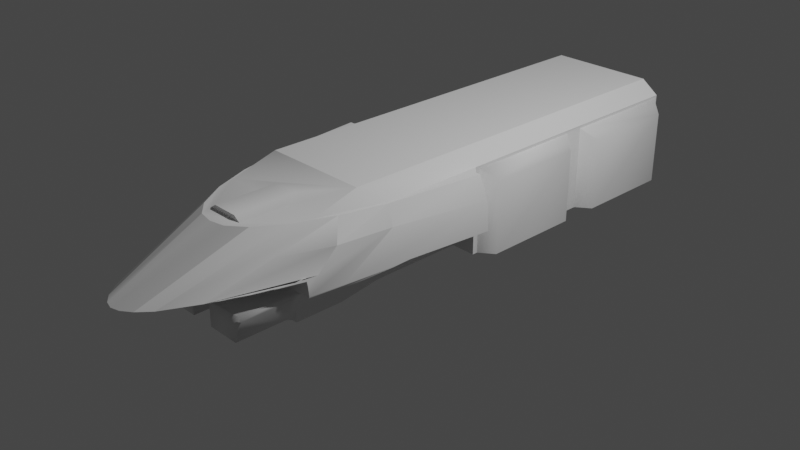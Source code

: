 # Source: Naga.blend  (saved by Blender 3.1.7; exported with 4.5.12 LTS)
import bpy
from mathutils import Matrix  # noqa: F401  (used for matrix-valued properties, if any)

bpy.ops.wm.read_factory_settings(use_empty=True)
scene = bpy.context.scene
scene.name = 'Scene'

# ---- collections
col_collection = bpy.data.collections.new('Collection'); scene.collection.children.link(col_collection)

# ---- world
world_world = bpy.data.worlds.new('World'); scene.world = world_world
world_world.use_nodes = True; world_world.node_tree.nodes.clear()
_N = world_world.node_tree.nodes; _L = world_world.node_tree.links
n0 = _N.new('ShaderNodeOutputWorld'); n0.name = 'World Output'; n0.location = (300, 300)
n1 = _N.new('ShaderNodeBackground'); n1.name = 'Background'; n1.location = (10, 300)
n1.inputs[0].default_value = (0.05088, 0.05088, 0.05088, 1.0)
_L.new(n1.outputs[0], n0.inputs[0])
n0.is_active_output = True
world_world.color = (0.05088, 0.05088, 0.05088)
world_world.use_sun_shadow = False
world_world.sun_shadow_jitter_overblur = 0.0

# ---- cameras
cam_camera = bpy.data.cameras.new('Camera')
cam_camera.clip_end = 100.0
cam_camera.ortho_scale = 7.314

# ---- lights
light_light = bpy.data.lights.new('Light', 'POINT')
light_light.transmission_factor = 0.0
light_light.energy = 1000.0
light_light.shadow_soft_size = 0.1
light_light.shadow_maximum_resolution = 0.006
light_light.use_absolute_resolution = True

# ---- meshes
me_group25 = bpy.data.meshes.new('Group25')
me_group25.from_pydata([(-0.6104, 5.277, 0.5675), (-0.9612, 4.558, 0.5675), (-1.157, 4.082, 0.5675), (-1.371, 3.462, 0.5675), (-1.581, 2.622, 0.6267), (-1.562, 2.84, 0.4961), (-1.714, 2.157, 0.3152), (-1.577, 2.84, 0.2496), (-1.856, 1.112, 0.3263), (-1.737, 1.781, 0.2496), (-1.787, 1.056, 1.088), (-1.539, 2.146, 1.018), (-1.048, 2.762, 1.473), (-0.3275, 3.632, 1.473), (0.0, 3.693, 1.473), (0.3275, 3.632, 1.473), (0.6688, 3.35, 1.473), (1.048, 2.762, 1.473), (0.6104, 5.277, 0.5675), (0.3903, 5.538, 0.5675), (0.0, 5.735, 0.5675), (-0.3903, 5.538, 0.5675), (0.9612, 4.558, 0.5675), (1.159, 4.078, 0.5675), (1.371, 3.462, 0.5675), (1.539, 2.146, 1.018), (1.714, 2.157, 0.3152), (1.595, 2.84, 0.2911), (1.577, 2.84, 0.2496), (1.856, 1.112, 0.3263), (1.787, 1.056, 1.088), (1.607, 0.9911, 1.473), (2.101, -1.134, 0.3695), (1.9, 0.7361, 0.3695), (2.064, -1.134, 1.006), (1.841, -1.134, 1.473), (-1.841, -1.134, 1.473), (-2.101, -1.134, 0.3695), (-1.9, 0.7361, 0.3695), (0.1113, 4.693, 0.5675), (0.1621, 2.906, 0.7172), (0.1113, 3.617, 0.7367), (0.1621, 4.446, 0.5675), (1.494, 3.01, 0.5675), (-1.508, 2.894, 0.6224), (-1.54, 2.84, 0.5675), (-0.1621, 3.01, 0.5675), (-0.1113, 4.693, 0.5675), (1.545, 2.84, 0.3591), (1.54, 2.84, 0.5675), (1.523, 2.84, 0.6224), (1.448, 2.84, 0.5461), (1.562, 2.84, 0.4961), (1.565, 2.804, 0.5176), (1.545, 2.804, 0.5827), (0.1621, 3.01, 0.5675), (0.1113, 2.84, 0.7681), (0.2383, 2.894, 0.6224), (1.508, 2.894, 0.6224), (0.2383, 2.84, 0.6224), (-1.545, 2.804, 0.5827), (-1.523, 2.84, 0.6224), (-0.2383, 2.84, 0.6224), (-0.2383, 2.894, 0.6224), (-1.494, 3.01, 0.5675), (-1.448, 2.804, 0.5461), (-1.565, 2.804, 0.5176), (-1.59, 2.804, 0.3591), (-0.1611, 2.804, 0.5001), (-0.1113, 2.84, 0.7681), (-0.1113, 3.617, 0.7367), (-0.1621, 4.446, 0.5675), (-0.1621, 2.906, 0.7172), (-1.448, 2.84, 0.5461), (-1.545, 2.84, 0.3591), (-1.545, 2.804, 0.3591), (-0.2691, 2.84, 0.5461), (-0.2691, 2.804, 0.5461), (0.1611, 2.84, 0.5001), (0.1611, 2.804, 0.5001), (0.2691, 2.84, 0.5461), (0.2691, 2.804, 0.5461), (1.448, 2.804, 0.5461), (1.545, 2.804, 0.3591), (1.584, 2.84, 0.3591), (-1.584, 2.84, 0.3591), (1.59, 2.804, 0.3591), (-0.1611, 2.84, 0.5001), (1.212, 4.018, 0.09719), (1.161, 4.018, 0.1734), (1.212, 2.916, 0.09719), (1.161, 2.916, 0.1734), (0.3453, 2.916, 0.1734), (0.2691, 2.916, 0.09719), (1.193, 2.84, -0.1454), (1.084, 2.84, -0.4057), (0.3453, 4.018, 0.1734), (0.2691, 4.018, 0.09719), (1.001, 4.018, -0.4057), (-0.1929, 2.84, 0.2496), (0.1929, 2.84, 0.2496), (-1.359, 2.84, 0.2496), (-1.595, 2.84, 0.2911), (1.164, 3.258, 1.02), (0.1905, 5.684, 0.5675), (-0.1905, 5.684, 0.5675), (-1.164, 3.258, 1.02), (-0.3453, 2.916, 0.1734), (-1.161, 2.916, 0.1734), (-0.3453, 4.018, 0.1734), (-0.2691, 2.916, 0.09719), (-0.2691, 4.018, 0.09719), (-1.161, 4.018, 0.1734), (-1.212, 2.916, 0.09719), (-1.001, 2.916, -0.4057), (-1.084, 2.84, -0.4057), (-1.193, 2.84, -0.4057), (-1.212, 4.018, 0.09719), (-1.001, 4.018, -0.4057), (0.2691, 2.916, -0.4057), (0.1929, 1.521, -0.2699), (0.1929, 2.729, 0.08544), (0.1929, 2.091, 0.08544), (0.1167, 2.707, 0.1761), (0.1167, 2.081, 0.1761), (-0.1167, 2.707, 0.1761), (-0.1167, 2.081, 0.1761), (-0.1929, 2.84, 0.2499), (0.1167, 1.465, -0.2079), (-0.1167, 1.465, -0.2079), (-0.1929, 1.521, -0.2699), (-0.1167, 1.465, -0.4057), (0.1167, 1.465, -0.4057), (-0.1929, 1.521, -0.4057), (0.1929, 2.84, 0.2499), (-0.1167, 2.84, 0.3736), (0.1167, 2.84, 0.3736), (0.1929, 2.84, -0.4057), (0.1929, 1.521, -0.4057), (-0.1929, 2.091, 0.08544), (-0.1929, 2.729, 0.08544), (-0.1929, 2.84, -0.4057), (1.744, -1.134, 0.3695), (1.744, -1.134, 1.473), (1.566, -1.311, 1.473), (1.566, -1.428, 1.41), (1.566, -7.189, 1.473), (1.566, -4.053, 1.41), (1.566, -1.428, -0.4057), (1.566, -4.482, 1.41), (1.566, -7.107, 1.41), (1.566, -4.053, -0.4057), (1.566, -7.107, -0.4057), (1.873, -1.657, 1.182), (1.873, -3.824, 1.182), (1.873, -1.657, -0.4057), (1.566, -1.311, 0.3695), (1.02, -1.311, -0.4057), (1.02, 0.7361, -0.09774), (1.202, 1.781, -0.1454), (1.359, 2.84, 0.2496), (1.359, 1.781, 0.2496), (1.737, 1.781, 0.2496), (1.206, 0.7361, 0.3695), (1.206, -1.311, 0.3695), (1.02, -1.311, -0.09774), (1.566, 0.9098, 1.473), (1.175, 2.351, 1.473), (1.366, 1.959, 1.473), (-0.4283, 2.351, 1.473), (-0.2822, 2.008, 1.571), (-1.175, 2.351, 1.473), (-1.175, 1.36, 1.757), (1.175, 1.36, 1.757), (0.4283, 2.351, 1.473), (0.2822, 2.008, 1.571), (0.2822, 3.376, 1.571), (-0.2822, 3.376, 1.571), (1.566, -7.189, -0.4057), (-1.566, -7.189, -0.4057), (-1.566, -7.107, 1.41), (-1.566, -4.482, 1.41), (-1.566, -4.053, 1.41), (-1.566, -1.428, 1.41), (-1.566, -1.311, 1.473), (-1.744, -1.134, 1.473), (-1.744, -1.134, 0.3695), (-1.02, -1.311, -0.09774), (-1.206, -1.311, 0.3695), (-1.02, 0.7361, -0.09774), (-1.202, 1.781, -0.1454), (-1.193, 1.781, -0.4057), (-1.193, 2.84, -0.1454), (-1.359, 1.781, 0.2496), (-1.206, 0.7361, 0.3695), (-1.566, -1.311, 0.3695), (-2.064, -1.134, 1.006), (-1.607, 0.9911, 1.473), (-1.566, 0.9098, 1.473), (-1.366, 1.959, 1.473), (-0.6688, 3.35, 1.473), (-1.566, -7.189, 1.473), (-1.175, -7.189, 1.757), (1.175, -7.189, 1.757), (0.4283, 3.376, 1.473), (-0.4283, 3.376, 1.473), (-1.873, -3.824, 1.182), (-1.873, -1.657, -0.4057), (-1.873, -1.657, 1.182), (-1.873, -4.711, 1.182), (-1.873, -6.879, 1.182), (-1.873, -6.879, -0.4057), (1.873, -4.711, 1.182), (1.873, -6.879, -0.4057), (1.873, -6.879, 1.182), (-0.7829, -1.674, 0.1506), (-0.7829, -4.482, 0.1919), (-0.5365, -4.482, 0.1506), (-0.5365, -4.482, 0.3538), (-0.5365, -1.606, -0.4057), (-0.5365, -4.482, -0.4057), (-0.5365, -1.606, 0.1506), (-0.7143, -1.428, 0.1506), (-0.7829, -4.482, 0.1506), (-1.566, -1.674, 0.1506), (-1.566, -1.674, 0.1919), (-0.7829, -1.674, 0.1919), (-0.7143, -1.428, 0.3538), (-0.5365, -4.482, 0.4153), (-0.5365, -1.606, 0.3538), (-0.5365, -1.606, 0.4153), (-0.7143, -1.428, 0.4153), (-1.566, -1.428, 0.4153), (-0.42, -4.482, 0.4153), (-0.5978, -1.311, 0.4153), (-0.42, -1.489, 0.4153), (-0.5978, -1.311, -0.4057), (-0.42, -1.489, -0.4057), (-0.42, -4.482, -0.4057), (-0.7143, -1.428, -0.4057), (-1.566, -1.428, 0.3538), (-1.566, -1.311, -0.4057), (-1.566, -4.482, -0.4057), (-1.566, -7.107, 0.1506), (-1.566, -1.428, -0.4057), (-1.566, -1.311, 0.4153), (-1.566, -1.428, 0.1506), (0.42, -1.489, 0.4153), (0.42, -1.489, -0.4057), (0.5978, -1.311, 0.4153), (1.566, -1.311, -0.4057), (1.566, -1.311, 0.4153), (0.5978, -1.311, -0.4057), (0.7143, -1.428, -0.4057), (0.7143, -1.428, 0.1506), (1.566, -1.674, 0.1506), (0.7829, -1.674, 0.1506), (1.566, -1.428, 0.1506), (1.566, -4.482, -0.4057), (1.566, -1.428, 0.4153), (0.5365, -4.482, 0.4153), (0.5365, -4.482, 0.3538), (0.42, -4.482, 0.4153), (0.5365, -4.482, 0.1506), (0.42, -4.482, -0.4057), (0.5365, -4.482, -0.4057), (0.5365, -1.606, 0.1506), (0.5365, -1.606, -0.4057), (1.566, -1.428, 0.3538), (1.566, -1.674, 0.1919), (0.7143, -1.428, 0.4153), (0.5365, -1.606, 0.4153), (0.7829, -4.482, 0.1506), (0.7829, -4.482, 0.1919), (0.7829, -1.674, 0.1919), (0.7143, -1.428, 0.3538), (0.5365, -1.606, 0.3538), (1.566, -6.984, 0.1919), (1.566, -7.107, 0.3538), (0.7829, -5.58, 0.1919), (0.5365, -5.58, 0.3538), (0.5365, -5.58, 0.2626), (0.7829, -6.984, 0.1506), (0.5365, -7.018, 0.1506), (1.566, -7.107, 0.1506), (0.7143, -7.107, 0.3538), (0.5365, -7.018, 0.3538), (0.5365, -7.018, 0.4153), (0.42, -5.58, -0.4057), (0.5365, -7.018, -0.4057), (0.7143, -7.107, -0.4057), (0.7143, -7.107, 0.4153), (1.566, -7.107, 0.4153), (0.5365, -5.58, 0.4153), (0.42, -5.58, 0.4153), (0.42, -7.189, 0.4153), (1.566, -7.189, 0.4153), (0.42, -7.189, -0.4057), (0.7143, -7.107, 0.1506), (0.5365, -5.58, -0.4057), (0.5365, -5.58, 0.1506), (1.566, -6.984, 0.1506), (0.7829, -6.984, 0.1919), (0.7829, -5.58, 0.1506), (1.873, -3.824, -0.4057), (1.02, 0.7361, -0.4057), (1.001, 2.916, -0.4057), (1.193, 2.84, -0.4057), (1.193, 1.781, -0.4057), (0.2691, 4.018, -0.4057), (-0.2691, 2.916, -0.4057), (-1.02, -1.311, -0.4057), (-0.2691, 4.018, -0.4057), (-1.02, 0.7361, -0.4057), (1.873, -4.711, -0.4057), (-1.566, -4.053, -0.4057), (-1.873, -3.824, -0.4057), (-1.566, -7.107, -0.4057), (-1.873, -4.711, -0.4057), (-0.7143, -7.107, 0.3538), (-1.566, -7.107, 0.3538), (-0.7143, -7.107, 0.1506), (-0.7829, -6.984, 0.1506), (-0.5365, -7.018, 0.1506), (-0.5365, -5.58, 0.1506), (-0.42, -7.189, -0.4057), (-0.42, -7.189, 0.4153), (-0.42, -5.58, -0.4057), (-0.42, -5.58, 0.4153), (-0.5365, -7.018, 0.4153), (-0.5365, -5.58, 0.4153), (-0.5365, -5.58, 0.2626), (-0.5365, -5.58, 0.3538), (-0.5365, -7.018, 0.3538), (-0.7829, -5.58, 0.1919), (-0.7829, -5.58, 0.1506), (-0.7829, -6.984, 0.1919), (-0.7143, -7.107, 0.4153), (-1.566, -7.107, 0.4153), (-0.7143, -7.107, -0.4057), (-0.5365, -7.018, -0.4057), (-0.5365, -5.58, -0.4057), (-1.566, -7.189, 0.4153), (-1.566, -6.984, 0.1506), (-1.566, -6.984, 0.1919), (0.42, -7.189, 0.9173), (-0.42, -7.189, 0.9173)], [(22, 23), (23, 24)], [(104, 15, 14, 20), (36, 196, 10, 197), (9, 7, 102, 6, 8), (2, 1, 3), (197, 10, 11), (12, 0, 21, 200), (3, 4, 5, 45), (11, 199, 197), (25, 30, 31), (168, 17, 18, 22, 103), (12, 199, 106, 1, 0), (34, 35, 31, 30), (28, 162, 29, 26, 27), (34, 30, 26, 29, 33, 32), (20, 14, 13, 105), (10, 196, 37, 38, 8, 6), (11, 10, 6, 102, 5, 4), (30, 25, 52, 27, 26), (168, 25, 31), (105, 13, 200, 21), (15, 104, 19, 16), (17, 16, 19, 18), (92, 96, 89, 91), (67, 85, 74, 75), (120, 122, 124, 128), (50, 61, 60, 54), (135, 127, 140, 125), (125, 126, 124, 123), (126, 129, 128, 124), (65, 73, 76, 77), (78, 79, 68, 87), (54, 60, 66, 67, 75, 65, 77, 68, 79, 81, 82, 83, 86, 53), (62, 63, 44, 61), (59, 62, 50), (61, 50, 62), (71, 46, 72), (123, 121, 134, 136), (59, 50, 58, 57), (125, 140, 139, 126), (108, 112, 109, 107), (306, 90, 88, 98), (41, 56, 40, 42, 39), (65, 75, 74, 73), (160, 91, 90), (100, 93, 92), (306, 95, 94, 160, 90), (94, 95, 307), (88, 89, 96, 97, 309, 98), (5, 102, 7, 101, 99, 141, 137, 100, 160, 28, 27, 52, 49, 45), (63, 62, 69, 72), (109, 111, 110, 107), (100, 92, 91, 160), (63, 72, 46), (125, 123, 136, 135), (132, 138, 120, 128), (83, 82, 51, 48), (310, 141, 99, 110), (108, 113, 117, 112), (100, 137, 119, 93), (42, 40, 55), (123, 124, 122, 121), (84, 86, 83, 48), (57, 40, 56, 59), (87, 68, 77, 76), (80, 81, 79, 78), (51, 82, 81, 80), (310, 110, 111, 312), (126, 139, 130, 129), (119, 309, 97, 93), (56, 69, 62), (63, 46, 64, 44), (114, 118, 117, 113), (2, 45, 18, 19, 104, 20, 105, 21, 0), (57, 55, 40), (70, 69, 56, 41), (101, 108, 107, 99), (133, 131, 129, 130), (43, 55, 57, 58), (59, 56, 62), (90, 91, 89, 88), (99, 107, 110), (117, 118, 312, 111, 109, 112), (101, 113, 108), (192, 115, 114, 113, 101), (192, 116, 115), (122, 120, 138, 137, 134, 121), (131, 132, 128, 129), (92, 93, 97, 96), (141, 133, 130, 139, 140, 127), (18, 45, 49, 24, 22), (47, 70, 41, 39), (71, 72, 69, 70, 47), (181, 180, 210, 209), (156, 250, 148, 145, 147, 151, 258, 149, 150, 152, 178, 146, 144), (205, 177, 170, 169), (159, 94, 307, 308), (116, 192, 190, 191), (193, 190, 192, 101), (161, 162, 28, 160), (156, 142, 163, 164), (242, 315, 182, 183, 244, 241, 195, 184, 201, 179, 317, 180, 181), (173, 203, 202, 172), (212, 214, 150, 149), (313, 189, 187, 311), (201, 184, 198, 172, 202), (142, 143, 35, 34, 32), (156, 144, 143, 142), (244, 183, 208, 207), (174, 167, 173, 172, 171, 169, 170, 175), (166, 173, 167), (213, 214, 212, 314), (144, 146, 203, 173, 166), (154, 304, 151, 147), (163, 165, 164), (153, 154, 147, 145), (159, 308, 305, 158), (313, 191, 190, 189), (149, 258, 314, 212), (7, 9, 193, 101), (170, 177, 176, 175), (152, 150, 214, 213), (208, 183, 182, 206), (196, 36, 185, 186, 37), (207, 208, 206, 316), (165, 163, 158), (198, 171, 172), (195, 186, 185, 184), (315, 316, 206, 182), (210, 211, 318, 209), (159, 158, 161), (161, 160, 94, 159), (317, 211, 210, 180), (176, 177, 205, 204), (153, 155, 304, 154), (165, 158, 305, 157), (175, 176, 204, 174), (194, 193, 38), (189, 194, 188, 187), (209, 318, 242, 181), (145, 148, 155, 153), (194, 189, 190, 193), (188, 194, 38, 37, 186, 195), (142, 32, 33, 163), (38, 193, 9), (162, 161, 163, 33), (161, 158, 163), (197, 199, 12, 200, 13, 14, 15, 16, 17, 168, 31, 35, 143, 144, 166, 167, 174, 204, 205, 169, 171, 198, 184, 185, 36), (199, 11, 106), (25, 168, 103), (52, 25, 103, 22), (11, 4, 1, 106), (224, 246, 222, 221, 217, 223, 215), (257, 254, 253, 148), (231, 232, 240, 227), (321, 323, 340, 339), (305, 308, 307, 95, 306, 98, 309, 119, 137, 141, 310, 312, 118, 114, 115, 116, 191, 313, 311, 241, 179, 178, 152, 148, 250, 157), (253, 254, 266, 267), (335, 324, 323, 321, 243, 343, 322), (247, 262, 260, 271, 270, 259, 251, 249), (290, 298, 284, 152), (269, 268, 275, 274), (249, 252, 248, 247), (276, 261, 273, 274), (218, 216, 223, 217, 220, 238, 233, 228), (286, 287, 291, 285), (215, 226, 225, 224), (302, 285, 278, 277), (337, 329, 333, 319), (298, 283, 300, 303, 282, 301, 284), (217, 221, 219, 220), (223, 216, 226, 215), (303, 300, 299, 288, 294, 293, 281, 280, 279), (230, 229, 218, 228), (236, 234, 235, 237), (344, 336, 322, 343), (151, 304, 155, 148), (282, 302, 277, 301), (279, 280, 286, 302), (314, 258, 152, 213), (233, 238, 237, 235), (289, 283, 298, 290), (273, 261, 260, 262, 264, 265, 263, 272), (230, 228, 233, 235, 234, 245, 232, 231), (329, 330, 331, 332, 333), (324, 341, 340, 323), (319, 333, 336), (280, 281, 293, 287, 286), (268, 259, 270, 275), (269, 274, 256, 255), (226, 227, 240, 225), (226, 229, 227), (275, 276, 274), (248, 264, 262, 247), (236, 241, 245, 234), (294, 288, 297, 295), (243, 320, 344, 343), (303, 279, 302, 282), (325, 327, 328, 326), (335, 334, 332, 331, 330, 328, 327, 341, 324), (334, 336, 333, 332), (251, 250, 252, 249), (278, 285, 291, 292), (317, 242, 318, 211), (216, 218, 229, 226), (319, 320, 338, 337), (231, 227, 229, 230), (243, 321, 339, 317), (256, 274, 273, 272), (266, 254, 257, 255, 256, 272, 263), (246, 244, 239, 222), (302, 286, 285), (261, 276, 271, 260), (277, 278, 284, 301), (270, 271, 276, 275), (267, 266, 263, 265), (299, 300, 283, 289), (320, 319, 336, 344), (221, 222, 239, 219), (294, 295, 296, 292, 291, 287, 293), (334, 335, 322, 336), (244, 207, 316, 315), (326, 328, 330, 329, 337, 338, 342), (202, 203, 345, 346), (202, 346, 326, 342, 201), (146, 296, 295, 345, 203)])
_uv = me_group25.uv_layers.new(name='UVMap')
_uv.uv.foreach_set('vector', [0.486, 0.3183, 0.4701, 0.8355, 0.492, 0.8355, 0.4897, 0.3183, 0.9415, 0.8582, 0.9359, 0.5602, 0.881, 0.6253, 0.8894, 0.8582, 0.8143, 0.07757, 0.6609, 0.07757, 0.6616, 0.1041, 0.7637, 0.1195, 0.8706, 0.1265, 0.552, 0.2804, 0.5352, 0.3183, 0.5915, 0.2804, 0.8894, 0.8582, 0.8656, 0.5981, 0.8378, 0.8181, 0.5449, 0.6358, 0.5137, 0.3169, 0.5097, 0.3941, 0.5512, 0.8582, 0.5992, 0.3183, 0.691, 0.3183, 0.6602, 0.2349, 0.6593, 0.2804, 0.8024, 0.8343, 0.8038, 0.8582, 0.8867, 0.8582, 0.1268, 0.5937, 0.103, 0.6253, 0.0972, 0.8582, 0.0, 0.0, 0.0, 0.0, 0.0, 0.0, 0.0, 0.0, 0.0, 0.0, 0.5449, 0.6358, 0.0, 0.0, 0.0, 0.0, 0.0, 0.0, 0.5137, 0.3169, 0.04806, 0.5602, 0.04242, 0.8582, 0.09451, 0.8582, 0.09404, 0.6056, 0.3231, 0.07757, 0.1696, 0.07757, 0.1134, 0.1265, 0.2203, 0.1195, 0.3223, 0.1041, 0.04806, 0.5602, 0.1455, 0.3722, 0.2203, 0.1195, 0.1134, 0.1265, 0.09371, 0.1541, 0.049, 0.1541, 0.492, 0.3183, 0.492, 0.8355, 0.5138, 0.8355, 0.4979, 0.3183, 0.8899, 0.6056, 0.9359, 0.5602, 0.935, 0.1541, 0.8902, 0.1541, 0.8706, 0.1265, 0.7637, 0.1195, 0.8571, 0.5937, 0.8385, 0.3722, 0.7637, 0.1195, 0.6616, 0.1041, 0.6602, 0.2349, 0.691, 0.3183, 0.1184, 0.5981, 0.293, 0.3183, 0.3237, 0.2349, 0.3223, 0.1041, 0.2203, 0.1195, 0.1461, 0.8181, 0.1268, 0.5937, 0.0972, 0.8582, 0.4979, 0.3183, 0.5138, 0.8355, 0.5457, 0.8355, 0.5058, 0.3537, 0.4701, 0.8355, 0.486, 0.3183, 0.0, 0.0, 0.0, 0.0, 0.0, 0.0, 0.0, 0.0, 0.0, 0.0, 0.0, 0.0, 0.8029, 0.3213, 0.8029, 0.2423, 0.6606, 0.2423, 0.6606, 0.3213, 0.6801, 0.9564, 0.6788, 0.9907, 0.6709, 0.9907, 0.6709, 0.9564, 0.9886, 0.1249, 0.9886, 0.2501, 0.9617, 0.2613, 0.9617, 0.126, 0.6798, 0.876, 0.03021, 0.876, 0.0255, 0.8373, 0.6845, 0.8373, 0.8793, 0.3898, 0.8524, 0.3727, 0.8524, 0.3351, 0.8793, 0.3448, 0.8793, 0.3448, 0.8793, 0.2613, 0.9617, 0.2613, 0.9617, 0.3448, 0.8793, 0.2613, 0.8793, 0.126, 0.9617, 0.126, 0.9617, 0.2613, 0.6514, 0.9564, 0.6514, 0.9907, 0.4134, 0.9907, 0.4134, 0.9565, 0.3266, 0.9907, 0.3266, 0.9565, 0.3916, 0.9565, 0.3916, 0.9907, 0.6845, 0.8373, 0.0255, 0.8373, 0.02118, 0.8057, 0.01584, 0.7288, 0.02555, 0.7288, 0.04611, 0.8196, 0.2976, 0.8196, 0.3206, 0.7972, 0.3894, 0.7972, 0.4124, 0.8196, 0.6639, 0.8196, 0.6845, 0.7288, 0.6942, 0.7288, 0.6889, 0.8057, 0.3042, 0.876, 0.3042, 0.9051, 0.03333, 0.9051, 0.03021, 0.876, -205.8, -108.5, -331.0, -222.6, -256.4, -108.5, -136.5, -108.5, -256.4, -108.5, -331.0, -222.6, 0.9157, 0.01031, 0.6742, 0.01031, 0.5133, 0.1184, 0.9617, 0.3448, 0.9886, 0.3351, 0.9886, 0.3727, 0.9617, 0.3898, 0.4058, 0.876, 0.6798, 0.876, 0.6767, 0.9051, 0.4058, 0.9051, 0.8793, 0.3448, 0.8524, 0.3351, 0.8524, 0.2501, 0.8793, 0.2613, 0.6606, 0.3213, 0.6606, 0.2423, 0.8029, 0.2423, 0.8029, 0.3213, 0.6886, 0.22, 0.6518, 0.308, 0.6518, 0.229, 0.6886, 0.141, 0.6859, 0.1326, 0.4702, 0.1186, 0.5133, 0.1184, 0.9157, 0.01031, 0.7289, 0.1216, 0.6514, 0.9564, 0.6709, 0.9564, 0.6709, 0.9907, 0.6514, 0.9907, 0.6262, 0.3401, 0.6606, 0.3213, 0.6518, 0.308, 0.8295, 0.3401, 0.8162, 0.308, 0.8029, 0.3213, 0.6886, 0.22, 0.6742, 0.2255, 0.6551, 0.271, 0.6262, 0.3401, 0.6518, 0.308, 0.6551, 0.271, 0.6742, 0.2255, 0.6551, 0.2255, 0.6518, 0.229, 0.6606, 0.2423, 0.8029, 0.2423, 0.8162, 0.229, 0.8162, 0.141, 0.6886, 0.141, 0.07497, 0.7511, 0.06911, 0.6438, 0.07226, 0.6221, 0.1118, 0.6221, -329.4, -155.7, -329.4, -181.5, -413.2, -181.5, 0.3927, 0.6221, 0.6037, 0.6221, 0.6432, 0.6221, 0.6464, 0.6438, 0.6405, 0.7511, 0.6365, 0.7884, 0.07898, 0.7884, 0.4852, 0.05003, 0.4702, 0.05003, 0.4702, 0.1186, 0.4887, 0.1186, 0.8029, 0.2423, 0.8162, 0.229, 0.8162, 0.308, 0.8029, 0.3213, 0.8295, 0.3401, 0.8029, 0.3213, 0.6606, 0.3213, 0.6262, 0.3401, 0.4852, 0.05003, 0.4888, 0.1185, 0.6742, 0.01031, 0.8793, 0.3448, 0.9617, 0.3448, 0.9617, 0.3898, 0.8793, 0.3898, 0.9617, 0.09848, 0.9886, 0.106, 0.9886, 0.1249, 0.9617, 0.126, 0.04729, 0.9565, 0.06674, 0.9565, 0.06674, 0.9907, 0.04729, 0.9907, 0.8162, 0.22, 0.8295, 0.2255, 0.8295, 0.3401, 0.8162, 0.308, 0.6606, 0.3213, 0.6518, 0.308, 0.6518, 0.229, 0.6606, 0.2423, 0.8295, 0.3401, 0.8295, 0.2255, 0.8162, 0.22, 0.8162, 0.308, 0.9157, 0.01031, 0.4888, 0.1185, 0.6742, 0.01031, 0.9617, 0.3448, 0.9617, 0.2613, 0.9886, 0.2501, 0.9886, 0.3351, 0.03941, 0.9907, 0.0381, 0.9565, 0.04729, 0.9565, 0.04729, 0.9907, 0.4852, 0.05003, 0.4887, 0.1186, 0.4702, 0.1186, 0.4702, 0.05003, 0.3916, 0.9907, 0.3916, 0.9565, 0.4134, 0.9565, 0.4134, 0.9907, 0.3048, 0.9907, 0.3048, 0.9565, 0.3266, 0.9565, 0.3266, 0.9907, 0.06674, 0.9907, 0.06674, 0.9565, 0.3048, 0.9565, 0.3048, 0.9907, 0.8162, 0.22, 0.8162, 0.308, 0.8162, 0.229, 0.8162, 0.141, 0.8793, 0.2613, 0.8524, 0.2501, 0.8524, 0.1249, 0.8793, 0.126, 0.8162, 0.22, 0.8162, 0.141, 0.8162, 0.229, 0.8162, 0.308, 0.9072, 0.856, 0.8423, 0.6377, 0.7211, 0.5769, 0.3042, 0.9051, 0.3042, 0.9486, 0.03745, 0.9486, 0.03333, 0.9051, 0.6886, 0.22, 0.6886, 0.141, 0.6518, 0.229, 0.6518, 0.308, 0.2664, 0.5119, 0.02351, 0.5824, 0.4988, 0.1883, 0.5496, 0.2286, 0.5781, 0.2652, 0.5821, 0.3175, 0.5781, 0.335, 0.5496, 0.3717, 0.4988, 0.412, 0.4852, 0.05003, 0.6742, 0.01031, 0.4887, 0.1186, 0.9885, 0.2677, 0.9885, 0.39, 0.8524, 0.39, 0.8524, 0.2677, 0.6262, 0.3401, 0.6606, 0.3213, 0.8029, 0.3213, 0.8295, 0.3401, 0.8524, 0.106, 0.8793, 0.09848, 0.8793, 0.126, 0.8524, 0.1249, 0.6726, 0.9486, 0.4058, 0.9486, 0.4058, 0.9051, 0.6767, 0.9051, 0.7211, 0.9574, 0.7447, 0.6077, 0.7211, 0.5769, 0.6518, 0.308, 0.6606, 0.3213, 0.6606, 0.2423, 0.6518, 0.229, 0.8295, 0.3401, 0.8029, 0.3213, 0.8162, 0.308, 0.6518, 0.229, 0.6886, 0.141, 0.8162, 0.141, 0.8162, 0.229, 0.8029, 0.2423, 0.6606, 0.2423, 0.6262, 0.3401, 0.6518, 0.308, 0.6606, 0.3213, 0.6551, 0.271, 0.6742, 0.2255, 0.6886, 0.22, 0.6518, 0.308, 0.6262, 0.3401, 0.6551, 0.271, 0.6551, 0.2255, 0.6742, 0.2255, 0.8973, 0.5192, 0.9652, 0.6062, 0.9912, 0.6062, 0.9912, 0.4049, 0.8659, 0.4049, 0.8973, 0.4217, 0.8793, 0.09848, 0.9617, 0.09848, 0.9617, 0.126, 0.8793, 0.126, 0.8029, 0.3213, 0.8162, 0.308, 0.8162, 0.229, 0.8029, 0.2423, 0.9912, 0.4049, 0.9912, 0.6062, 0.9652, 0.6062, 0.8973, 0.5192, 0.8973, 0.4217, 0.8659, 0.4049, 0.1366, 0.4763, 0.02351, 0.5824, 0.02351, 0.01788, 0.1449, 0.04889, 0.3585, 0.124, 0.9885, 0.219, 0.9885, 0.2677, 0.8524, 0.2677, 0.8524, 0.0985, 0.9157, 0.01031, 0.4887, 0.1185, 0.4702, 0.1553, 0.6859, 0.1326, 0.9843, 0.01031, 0.2975, 0.9752, 0.1074, 0.9752, 0.1211, 0.9507, 0.2878, 0.9507, 0.5491, 0.8391, 0.5491, 0.7326, 0.5401, 0.7326, 0.5401, 0.9821, 0.3383, 0.9821, 0.3383, 0.7326, 0.3053, 0.7326, 0.3053, 0.9821, 0.1035, 0.9821, 0.1035, 0.7326, 0.0972, 0.7326, 0.0972, 0.9908, 0.5491, 0.9908, 0.4991, 0.04839, 0.5257, 0.04872, 0.5257, 0.133, 0.4991, 0.1115, 0.07827, 0.2619, 0.03084, 0.3441, 0.00944, 0.3387, 0.05582, 0.2562, 0.009439, 0.3387, 0.03083, 0.3441, 0.07826, 0.2619, 0.05582, 0.2562, 0.129, 0.2764, 0.07826, 0.2619, 0.03083, 0.3441, 0.08261, 0.3589, 0.129, 0.2764, 0.1731, 0.2918, 0.1081, 0.3678, 0.08261, 0.3589, 0.2985, 0.04632, 0.2513, 0.05349, 0.1668, 0.1912, 0.2565, 0.03162, 0.3053, 0.7326, 0.3383, 0.7326, 0.3383, 0.9821, 0.5401, 0.9821, 0.5401, 0.7326, 0.5491, 0.7326, 0.5491, 0.8391, 0.5491, 0.9908, 0.0972, 0.9908, 0.0972, 0.7326, 0.1035, 0.7326, 0.1035, 0.9821, 0.3053, 0.9821, 0.3871, 0.5956, 0.5159, 0.342, 0.7736, 0.342, 0.7736, 0.5956, 0.2878, 0.9507, 0.1211, 0.9507, 0.1074, 0.9752, 0.3014, 0.9752, 0.08148, 0.1678, 0.1068, 0.1741, 0.1965, 0.01449, 0.1712, 0.008184, 0.2914, 0.6998, 0.2914, 0.3374, 0.2914, 0.2004, 0.3628, 0.1736, 0.3628, 0.7007, 0.9012, 0.3581, 0.9012, 0.7149, 0.9206, 0.7149, 0.9652, 0.5638, 0.9727, 0.3581, 0.5491, 0.8391, 0.5491, 0.9908, 0.5628, 0.9908, 0.5628, 0.8391, 0.5362, 0.7326, 0.5362, 0.9752, 0.5226, 0.9507, 0.5226, 0.7326, 0.6554, 0.1115, 0.7917, 0.1115, 0.7917, 0.1736, 0.4909, 0.1156, 0.3628, 0.1115, 0.4991, 0.1115, 0.5257, 0.133, 0.6288, 0.133, 0.8631, 0.2004, 0.7917, 0.1736, 0.7917, 0.1115, 0.1211, 0.7326, 0.1211, 0.9507, 0.2878, 0.9507, 0.2878, 0.7326, 0.8631, 0.3374, 0.8631, 0.6998, 0.7917, 0.7007, 0.7917, 0.1736, 0.8631, 0.2004, 0.3559, 0.9507, 0.3559, 0.7326, 0.3422, 0.7326, 0.3422, 0.9752, 0.2482, 0.03385, 0.1965, 0.01449, 0.2565, 0.03162, 0.5226, 0.9507, 0.3559, 0.9507, 0.3422, 0.9752, 0.5362, 0.9752, 0.07827, 0.2619, 0.05582, 0.2562, 0.08149, 0.1678, 0.1068, 0.1741, 0.08148, 0.1678, 0.05582, 0.2562, 0.07826, 0.2619, 0.1068, 0.1741, 0.3014, 0.9682, 0.3014, 0.7326, 0.2878, 0.7326, 0.2878, 0.9507, 0.1081, 0.3678, 0.1731, 0.2919, 0.129, 0.2764, 0.08261, 0.3589, 0.5257, 0.133, 0.5257, 0.04872, 0.6288, 0.04872, 0.6288, 0.133, 0.1074, 0.7326, 0.1074, 0.9752, 0.1211, 0.9507, 0.1211, 0.7326, 0.5226, 0.9507, 0.5362, 0.9752, 0.3422, 0.9752, 0.3559, 0.9507, 0.9653, 0.5638, 0.9206, 0.7149, 0.9012, 0.7149, 0.9012, 0.3581, 0.9727, 0.3581, 0.5226, 0.7326, 0.5226, 0.9507, 0.3559, 0.9507, 0.3559, 0.7326, 0.1965, 0.01449, 0.1668, 0.1912, 0.1068, 0.1741, 0.2914, 0.2004, 0.3628, 0.1115, 0.3628, 0.1736, 0.5491, 0.8391, 0.5628, 0.8391, 0.5628, 0.9908, 0.5491, 0.9908, 0.3422, 0.7326, 0.3559, 0.7326, 0.3559, 0.9507, 0.3422, 0.9752, 0.1211, 0.9507, 0.1211, 0.7326, 0.2878, 0.7326, 0.2878, 0.9507, 0.07827, 0.2619, 0.1245, 0.2703, 0.129, 0.2764, 0.129, 0.2764, 0.08261, 0.3589, 0.03084, 0.3441, 0.07827, 0.2619, 0.1074, 0.7326, 0.1211, 0.7326, 0.1211, 0.9507, 0.1074, 0.9752, 0.7085, 0.7222, 0.4538, 0.7222, 0.3879, 0.613, 0.7743, 0.613, 0.5226, 0.9507, 0.5226, 0.7326, 0.3559, 0.7326, 0.3559, 0.9507, 0.1965, 0.01449, 0.1068, 0.1741, 0.08149, 0.1678, 0.1712, 0.008181, 0.6288, 0.133, 0.6288, 0.04872, 0.6554, 0.04839, 0.6554, 0.1115, 0.1668, 0.1912, 0.2391, 0.2217, 0.2478, 0.2195, 0.1068, 0.1741, 0.1668, 0.1912, 0.2565, 0.03162, 0.1965, 0.01449, 0.2878, 0.9507, 0.2878, 0.7326, 0.3014, 0.7326, 0.3014, 0.9752, 0.5362, 0.9752, 0.5362, 0.7326, 0.5226, 0.7326, 0.5226, 0.9507, 0.1668, 0.1912, 0.1068, 0.1741, 0.07826, 0.2619, 0.129, 0.2764, 0.2565, 0.03162, 0.1668, 0.1912, 0.2478, 0.2195, 0.3531, 0.082, 0.3114, 0.06742, 0.2985, 0.04632, 0.3114, 0.06742, 0.3531, 0.08199, 0.2478, 0.2195, 0.1668, 0.1912, 0.2478, 0.2195, 0.129, 0.2764, 0.1731, 0.2919, 0.1731, 0.2918, 0.129, 0.2764, 0.2391, 0.2217, 0.2478, 0.2195, 0.129, 0.2764, 0.1068, 0.1741, 0.1668, 0.1912, 0.2839, 0.1954, 0.3279, 0.1357, 0.386, 0.08622, 0.4552, 0.04998, 0.5175, 0.03258, 0.5772, 0.02882, 0.637, 0.03258, 0.6993, 0.04998, 0.7685, 0.08622, 0.8266, 0.1357, 0.8706, 0.1954, 0.9132, 0.3264, 0.8955, 0.3264, 0.8631, 0.3374, 0.8631, 0.2004, 0.7917, 0.1115, 0.6554, 0.1115, 0.6554, 0.04839, 0.4991, 0.04839, 0.4991, 0.1115, 0.3628, 0.1115, 0.2914, 0.2004, 0.2914, 0.3374, 0.259, 0.3264, 0.2413, 0.3264, 0.8038, 0.8582, 0.8024, 0.8343, 0.0, 0.0, 0.1268, 0.5937, 0.0, 0.0, 0.0, 0.0, 0.3237, 0.2349, 0.1268, 0.5937, 0.0, 0.0, 0.0, 0.0, 0.8024, 0.8343, 0.691, 0.3183, 0.0, 0.0, 0.0, 0.0, 0.7061, 0.4259, 0.7099, 0.4327, 0.6675, 0.4327, 0.6587, 0.4278, 0.6587, 0.3489, 0.671, 0.351, 0.6726, 0.4259, 0.3988, 0.4105, 0.4945, 0.4105, 0.4945, 0.3166, 0.3988, 0.3166, 0.7387, 0.05151, 0.5527, 0.09507, 0.5505, 0.09814, 0.7365, 0.05458, 0.6781, 0.7392, 0.6781, 0.7276, 0.5385, 0.7276, 0.5385, 0.7392, 0.122, 0.4054, 0.1012, 0.3288, 0.1012, 0.2513, 0.1144, 0.2513, 0.1243, 0.2457, 0.1243, 0.165, 0.2126, 0.165, 0.2126, 0.2457, 0.2218, 0.2513, 0.2683, 0.2513, 0.2775, 0.2457, 0.2775, 0.165, 0.3658, 0.165, 0.3658, 0.2457, 0.3758, 0.2513, 0.389, 0.2513, 0.389, 0.3288, 0.3681, 0.4054, 0.3681, 0.5553, 0.434, 0.5553, 0.434, 0.9858, 0.05621, 0.9858, 0.05621, 0.9798, 0.05621, 0.5639, 0.05621, 0.5553, 0.122, 0.5553, 0.5385, 0.1416, 0.6781, 0.1416, 0.6781, 0.1648, 0.5385, 0.1648, 0.671, 0.3177, 0.6587, 0.3187, 0.6587, 0.2793, 0.6675, 0.2768, 0.7099, 0.2768, 0.7061, 0.2802, 0.671, 0.2807, 0.8029, 0.05049, 0.7991, 0.7359, 0.7737, 0.7419, 0.7773, 0.08314, 0.7387, 0.05151, 0.5527, 0.09507, 0.5528, 0.06838, 0.7643, 0.01887, 0.4945, 0.3166, 0.4945, 0.4105, 0.3988, 0.4105, 0.3988, 0.3166, 0.6345, 0.7937, 0.6791, 0.9391, 0.9106, 0.9501, 0.8175, 0.8024, 0.7383, 0.1264, 0.5385, 0.1264, 0.5385, 0.1496, 0.7383, 0.1496, 0.9599, 0.9039, 0.9751, 0.1399, 0.8414, 0.05762, 0.8268, 0.7937, 0.9751, 0.1399, 0.8414, 0.05762, 0.8244, 0.03743, 0.5145, 0.4105, 0.5145, 0.3166, 0.5276, 0.3166, 0.5276, 0.451, 0.5145, 0.451, 0.5235, 0.9337, 0.5211, 0.9399, 0.5677, 0.9654, 0.57, 0.9592, 0.8005, 0.7822, 0.8175, 0.8024, 0.6345, 0.7937, 0.6174, 0.7736, 0.1063, 0.1039, 0.02546, 0.042, 0.005275, 0.1894, 0.09037, 0.2205, 0.5677, 0.9654, 0.5211, 0.9399, 0.5235, 0.9337, 0.57, 0.9592, 0.5964, 0.2768, 0.6053, 0.2793, 0.6053, 0.3187, 0.593, 0.3177, 0.5914, 0.2802, 0.5578, 0.2802, 0.554, 0.2768, 0.6781, 0.54, 0.6781, 0.1648, 0.5385, 0.1648, 0.5385, 0.54, 0.8244, 0.03743, 0.8414, 0.05762, 0.8268, 0.7937, 0.8098, 0.7735, 0.345, 0.109, 0.5145, 0.4105, 0.5145, 0.3166, 0.5276, 0.3166, 0.5276, 0.451, 0.5145, 0.451, 0.3133, 0.03568, 0.2714, 0.01074, 0.3289, 0.09769, 0.7773, 0.08314, 0.7751, 0.08621, 0.7659, 0.7526, 0.7737, 0.7419, 0.5385, 0.1264, 0.7383, 0.1264, 0.7383, 0.1496, 0.5385, 0.1496, 0.09037, 0.2205, 0.1063, 0.1039, 0.1225, 0.1152, 0.1065, 0.2318, 0.0407, 0.7524, 0.01926, 0.7394, 0.01926, 0.5806, 0.05621, 0.5639, 0.1225, 0.1152, 0.1063, 0.1039, 0.09037, 0.2205, 0.1065, 0.2318, 0.3289, 0.09769, 0.2714, 0.01074, 0.04411, 0.0112, 0.1098, 0.09813, 0.01926, 0.8043, 0.05621, 0.7875, 0.0407, 0.9761, 0.01926, 0.9631, 0.7383, 0.54, 0.5385, 0.54, 0.5385, 0.1496, 0.7383, 0.1496, 0.5385, 0.7276, 0.6781, 0.7276, 0.6781, 0.7392, 0.5385, 0.7392, 0.8414, 0.05762, 0.5145, 0.4294, 0.5145, 0.451, 0.5276, 0.451, 0.5276, 0.3166, 0.5145, 0.3166, 0.8918, 0.01981, 0.8244, 0.03743, 0.7773, 0.08314, 0.7737, 0.7419, 0.7991, 0.7359, 0.8029, 0.05049, 0.7643, 0.01887, 0.5528, 0.06838, 0.5527, 0.09507, 0.7387, 0.05151, 0.5211, 0.9399, 0.5235, 0.488, 0.5316, 0.4665, 0.5258, 0.4938, 0.5235, 0.9337, 0.6781, 0.54, 0.5385, 0.54, 0.5385, 0.7276, 0.6781, 0.7276, 0.02546, 0.042, 0.04411, 0.0112, 0.1063, 0.1039, 0.5258, 0.4938, 0.5316, 0.4665, 0.5235, 0.488, 0.5211, 0.9399, 0.5235, 0.9337, 0.5505, 0.09814, 0.5527, 0.09507, 0.7387, 0.05151, 0.7365, 0.05458, 0.6345, 0.7937, 0.8175, 0.8024, 0.8005, 0.7822, 0.6174, 0.7736, 0.8175, 0.8024, 0.9106, 0.9501, 0.6791, 0.9391, 0.6345, 0.7937, 0.8268, 0.7937, 0.9599, 0.9039, 0.9106, 0.9501, 0.9106, 0.9501, 0.9599, 0.9039, 0.8175, 0.8024, 0.5385, 0.1496, 0.5385, 0.54, 0.7383, 0.54, 0.7383, 0.1496, 0.5076, 0.3166, 0.3988, 0.3166, 0.3988, 0.451, 0.5076, 0.451, 0.7383, 0.54, 0.5385, 0.54, 0.5385, 0.7499, 0.7383, 0.7499, 0.08471, 0.245, 0.005275, 0.1894, 0.09037, 0.2205, 0.1065, 0.2318, 0.345, 0.109, 0.3289, 0.09769, 0.1098, 0.09813, 0.126, 0.1094, 0.5385, 0.7499, 0.5385, 0.54, 0.7383, 0.54, 0.7383, 0.7499, 0.345, 0.109, 0.3289, 0.09769, 0.2714, 0.01074, 0.5145, 0.4294, 0.5145, 0.451, 0.5276, 0.451, 0.5276, 0.3166, 0.5145, 0.3166, 0.3571, 0.06635, 0.3289, 0.09769, 0.1098, 0.09813, 0.04411, 0.0112, 0.2714, 0.01074, 0.3988, 0.451, 0.3988, 0.3166, 0.5076, 0.3166, 0.5076, 0.451, 0.7939, 0.9476, 0.57, 0.9592, 0.5677, 0.9654, 0.7916, 0.9538, 0.434, 0.9798, 0.4495, 0.7913, 0.4709, 0.8043, 0.4709, 0.9631, 0.8414, 0.05762, 0.9751, 0.1399, 0.9599, 0.9039, 0.8268, 0.7937, 0.57, 0.9592, 0.7939, 0.9476, 0.7916, 0.9538, 0.5677, 0.9654, 0.7387, 0.05151, 0.7365, 0.05458, 0.7751, 0.08621, 0.7773, 0.08314, 0.3988, 0.4105, 0.4945, 0.4105, 0.4945, 0.3166, 0.3988, 0.3166, 0.8098, 0.7735, 0.8268, 0.7937, 0.8414, 0.05762, 0.8244, 0.03743, 0.6053, 0.4278, 0.5964, 0.4327, 0.554, 0.4327, 0.5578, 0.4259, 0.593, 0.425, 0.593, 0.351, 0.6053, 0.3489, 0.3988, 0.4105, 0.3988, 0.3166, 0.4945, 0.3166, 0.4945, 0.4105, 0.1098, 0.09813, 0.04411, 0.0112, 0.02546, 0.042, 0.7715, 0.7275, 0.7751, 0.08621, 0.7773, 0.08314, 0.7737, 0.7419, 0.09037, 0.2205, 0.005275, 0.1894, 0.08471, 0.245, 0.1065, 0.2318, 0.7387, 0.05151, 0.7773, 0.08314, 0.7751, 0.08621, 0.7365, 0.05458, 0.5385, 0.1648, 0.6781, 0.1648, 0.6781, 0.54, 0.5385, 0.54, 0.5385, 0.54, 0.6781, 0.54, 0.6781, 0.7276, 0.5385, 0.7276, 0.005275, 0.1894, 0.02546, 0.042, 0.1063, 0.1039, 0.09037, 0.2205, 0.6781, 0.1648, 0.6781, 0.1416, 0.5385, 0.1416, 0.5385, 0.1648, 0.4929, 0.4896, 0.4902, 0.9953, 0.79, 0.9835, 0.7916, 0.9538, 0.5677, 0.9654, 0.5211, 0.9399, 0.5235, 0.488, 0.3289, 0.09769, 0.345, 0.109, 0.126, 0.1094, 0.1098, 0.09813, 0.4495, 0.5676, 0.4709, 0.5806, 0.4709, 0.7394, 0.434, 0.7561, 0.4902, 0.9953, 0.4929, 0.4896, 0.5235, 0.488, 0.5211, 0.9399, 0.5677, 0.9654, 0.7916, 0.9538, 0.79, 0.9835, 0.6448, 0.342, 0.5159, 0.342, 0.258, 0.171, 0.3224, 0.171, 0.6448, 0.342, 0.3224, 0.171, 0.0, 0.0, 0.79, 0.9835, 0.2914, 0.6998, 0.8631, 0.6998, 0.79, 0.9835, 0.4902, 0.9953, 0.258, 0.171, 0.5159, 0.342])
me_group25.use_remesh_fix_poles = True
me_group25.use_remesh_preserve_attributes = False
me_group25.update()
me_group25.normals_split_custom_set([tuple(v) for v in zip(*[iter([0.09904, -0.4519, -0.8865, -0.1071, -0.4302, -0.8964, -0.03785, -0.4256, -0.9041, 0.002593, -0.4151, -0.9098, 0.9009, -0.05283, -0.4307, 0.9659, -0.06626, -0.2501, 0.8814, -0.149, -0.4482, 0.8814, -0.149, -0.4482, 0.9212, -0.121, 0.3699, 0.9122, -0.1464, 0.3826, 0.9787, -0.1674, 0.119, 0.9866, -0.1628, -0.01273, 0.9908, -0.1342, 0.01621, 0.8328, -0.348, -0.4305, 0.8228, -0.3572, -0.4421, 0.8876, -0.2885, -0.3591, 0.8814, -0.149, -0.4482, 0.9087, -0.1805, -0.3763, 0.8054, -0.1839, -0.5635, 0.5724, -0.3431, -0.7448, 0.6139, -0.3991, -0.6811, 0.5325, -0.385, -0.7538, 0.4026, -0.3507, -0.8456, 0.909, -0.2679, -0.3192, 0.9514, -0.2146, -0.2211, 0.9591, -0.2018, -0.1986, 0.9241, -0.252, -0.2873, 0.7139, -0.2172, -0.6657, 0.707, -0.256, -0.6593, 0.829, -0.1841, -0.5281, -0.9501, -0.1808, -0.2542, -0.8814, -0.149, -0.4482, -0.829, -0.1841, -0.5281, -0.7464, -0.328, -0.5791, -0.7464, -0.328, -0.5791, -0.7464, -0.328, -0.5791, -0.7464, -0.328, -0.5791, -0.7464, -0.328, -0.5791, 0.7635, -0.2768, -0.5834, 0.7464, -0.328, -0.5791, 0.7464, -0.328, -0.5791, 0.7464, -0.328, -0.5791, 0.7047, -0.4417, -0.5552, -0.9659, -0.06625, -0.2501, -0.9009, -0.05283, -0.4308, -0.8814, -0.149, -0.4482, -0.9373, -0.122, -0.3265, -0.9122, -0.1464, 0.3826, -0.9212, -0.121, 0.3699, -0.9908, -0.1342, 0.01621, -0.9866, -0.1628, -0.01277, -0.9787, -0.1674, 0.119, -0.9659, -0.06624, -0.2502, -0.9748, -0.1716, -0.1428, -0.9866, -0.1628, -0.01275, -0.9908, -0.1342, 0.01624, -0.992, -0.1119, -0.05895, -0.9935, -0.0981, -0.05804, 0.04865, -0.454, -0.8897, -0.03779, -0.426, -0.904, -0.1061, -0.4261, -0.8985, 0.07693, -0.4584, -0.8854, 0.9373, -0.122, -0.3265, 0.9659, -0.06625, -0.2502, 0.9935, -0.09815, -0.05807, 0.992, -0.1119, -0.05895, 0.9908, -0.1342, 0.01624, 0.9866, -0.1629, -0.01274, 0.9501, -0.1807, -0.2541, 0.9748, -0.1715, -0.1428, 0.9866, -0.1628, -0.01277, 0.9787, -0.1673, 0.119, 0.9591, -0.2018, -0.1987, 0.9513, -0.2146, -0.2211, -0.9087, -0.1805, -0.3764, -0.9513, -0.2146, -0.2211, -0.9591, -0.2018, -0.1987, -0.9787, -0.1674, 0.119, -0.9866, -0.1628, -0.01272, -0.8054, -0.1839, -0.5635, -0.9501, -0.1808, -0.2542, -0.829, -0.1841, -0.5281, 0.07698, -0.4584, -0.8854, -0.106, -0.4261, -0.8985, -0.1138, -0.3906, -0.9135, 0.04646, -0.4281, -0.9025, -0.3425, -0.3773, -0.8604, -0.2003, -0.2661, -0.9429, -0.3155, -0.3986, -0.8612, -0.3155, -0.3986, -0.8612, -0.5294, -0.3738, -0.7616, -0.5294, -0.3738, -0.7616, -0.5294, -0.3738, -0.7616, -0.5294, -0.3738, -0.7616, 0.3425, -0.3216, -0.8827, 0.3366, -0.476, -0.8125, -0.4109, -0.4934, -0.7666, -0.2737, -0.5744, -0.7715, 0.0, 0.0, -1.0, 0.0, 0.0, -1.0, 0.0, 0.0, -1.0, 0.5205, 2.487e-05, -0.8539, 0.7347, -0.3588, 0.5758, 0.7347, -0.3588, 0.5758, 0.4215, -0.2351, 0.8758, 0.2675, -0.8483, 0.4569, 2.814e-05, -0.5358, 0.8443, -7.048e-06, -0.4062, 0.9138, 0.0, -0.7424, 0.67, 7.078e-06, -0.9933, 0.1159, -0.4755, -0.7305, 0.4903, -0.671, -0.6157, 0.4132, -0.7396, -0.4322, 0.5159, -0.382, -0.395, 0.8355, -0.382, -0.395, 0.8355, -0.4199, -0.3336, 0.844, 0.4215, -0.2351, 0.8758, 0.5636, -0.4045, 0.7202, -0.4199, -0.3336, 0.844, -0.4547, -0.8247, 0.3362, 0.2675, -0.8483, 0.457, 0.4215, -0.2351, 0.8758, 0.5205, -2.275e-08, -0.8539, 0.0, 0.0, -1.0, -0.1332, 5.821e-09, -0.9911, 0.0, 0.0, -1.0, 0.1332, 1.277e-05, -0.9911, 0.2663, 1.272e-05, -0.9639, -0.1332, -1.277e-05, -0.9911, -0.2663, -1.272e-05, -0.9639, 8.46e-06, -0.9933, 0.1159, 0.0, -1.0, -4.073e-06, 0.0, -1.0, -4.073e-06, 0.0, -1.0, -4.073e-06, 0.0, -1.0, -4.073e-06, 0.0, -1.0, -4.073e-06, 0.0, -1.0, -4.073e-06, 0.0, -1.0, -4.073e-06, 0.0, -1.0, -4.073e-06, 0.0, -1.0, -4.073e-06, 0.0, -1.0, -4.073e-06, 0.0, -1.0, -4.073e-06, 0.0, -1.0, -4.073e-06, 0.0, -1.0, -4.073e-06, 0.0, 0.0, 1.0, 0.0, 0.0, 1.0, -2.904e-06, 0.1092, 0.994, -2.747e-05, -0.4062, 0.9138, 0.0, 0.0, 1.0, 0.0, 0.0, 1.0, 0.0, 0.0, 1.0, 0.0, 0.0, 1.0, 0.0, 0.0, 1.0, 0.0, 0.0, 1.0, -0.8294, 0.1115, 0.5474, -0.995, 0.03758, 0.09305, -0.8271, 0.004587, 0.562, 0.5636, -0.4045, 0.7202, 0.671, -0.6157, 0.4132, 0.671, -0.6157, 0.4132, 0.671, -0.6157, 0.4132, 0.0, 0.0, 1.0, 2.31e-05, -0.5358, 0.8444, 0.0, 0.0, 1.0, 0.0, 0.0, 1.0, -0.382, -0.395, 0.8355, -0.7396, -0.4322, 0.516, -0.7667, -0.1215, 0.6305, -0.4198, -0.3336, 0.8441, 0.4112, -0.3463, -0.8432, 0.3124, -0.7502, -0.5828, -0.3694, -0.2612, -0.8918, -0.2371, -0.5449, -0.8043, -0.852, -0.3827, 0.3573, -0.869, -0.489, -0.07594, -0.6648, -0.745, 0.05457, -0.6521, -0.7071, 0.2735, 0.7071, 0.06482, 0.7041, 0.7071, 0.001238, 0.7071, 0.8271, 0.004639, 0.5621, 0.8294, 0.1115, 0.5474, 0.7071, 0.07838, 0.7027, 0.5205, 0.0, -0.8538, 0.5205, 2.498e-05, -0.8538, 0.8889, 0.0, -0.4581, 0.8889, 0.0, -0.4581, -0.3604, -0.9015, -0.2396, -0.2737, -0.5744, -0.7715, -0.869, -0.489, -0.07596, 0.3854, -0.8384, -0.3854, 0.8192, -0.4861, -0.3043, 0.3424, -0.3217, -0.8828, -0.852, -0.3827, 0.3574, -0.3529, -0.9239, 0.148, -0.5183, -0.8271, 0.2174, -0.3604, -0.9015, -0.2396, -0.869, -0.489, -0.07596, -0.5184, -0.8271, 0.2174, -0.3529, -0.9239, 0.1481, 0.0, -1.0, 0.0, -0.6648, -0.745, 0.05459, -0.4108, -0.4934, -0.7666, 0.3366, -0.476, -0.8125, 0.7173, -0.6303, -0.2972, 0.4472, -0.8944, 0.0, -0.6521, -0.7071, 0.2735, 0.0, -1.0, 0.0, 0.0, -1.0, 0.0, 0.0, -1.0, 0.0, 0.0, -1.0, 0.0, 0.0, -1.0, 0.0, 0.0, -1.0, 0.0, 0.0, -1.0, 0.0, 0.0, -1.0, 0.0, 0.0, -1.0, 0.0, 0.0, -1.0, 0.0, 0.0, -1.0, 0.0, 0.0, -1.0, 0.0, 0.0, -1.0, 0.0, 0.0, -1.0, 0.0, -0.8128, 0.08189, 0.5767, -0.7795, 0.0004434, 0.6265, -0.7795, 0.0004415, 0.6265, -0.7822, 0.06841, 0.6193, -0.3694, -0.2612, -0.8918, -0.6599, -0.7313, -0.1724, -0.8239, -0.388, -0.413, -0.2371, -0.5449, -0.8043, 0.3853, -0.8385, -0.3853, 0.3425, -0.3217, -0.8827, -0.2737, -0.5744, -0.7715, -0.3604, -0.9015, -0.2397, -0.813, 0.08196, 0.5765, -0.935, 0.03689, 0.3529, -0.995, 0.03762, 0.09301, -0.3821, -0.395, 0.8355, 0.5636, -0.4045, 0.7202, 0.0, -0.8303, 0.5573, -0.4755, -0.7305, 0.4902, 0.5959, -0.8031, 0.0, 0.5959, -0.8031, 0.0, 0.5959, -0.8031, 0.0, 0.2675, -0.8483, 0.457, -0.8889, 0.0, -0.4581, -0.8889, 0.0, -0.4581, -0.5205, 0.0, -0.8538, -0.5205, -2.498e-05, -0.8538, -0.9239, -0.3827, -0.0002018, -0.7071, -0.7071, 0.0, -0.7071, -0.7071, 0.0, -0.8239, -0.388, -0.413, 0.4112, -0.3463, -0.8432, 0.8173, -0.5744, 0.046, 0.7582, -0.6481, -0.07212, 0.3123, -0.7502, -0.5828, 0.3854, -0.8384, -0.3854, 0.7071, -0.7071, 0.0, 0.9239, -0.3827, 1.837e-05, 0.8192, -0.4862, -0.3042, 0.8294, 0.1115, 0.5474, 0.935, 0.03692, 0.3528, 1.0, -1.213e-07, -1.28e-06, 0.5636, -0.4045, 0.7202, 0.4215, -0.2351, 0.8758, 0.7654, 0.0, 0.6436, 0.7654, 0.0, 0.6436, 0.0, 0.0, -1.0, 0.0, 0.0, -1.0, 0.0, 0.0, -1.0, -0.5205, -2.487e-05, -0.8539, 0.8128, 0.08193, 0.5767, 0.7822, 0.0684, 0.6193, 0.7796, -1.469e-05, 0.6263, 0.7796, -1.822e-05, 0.6263, -0.2663, -6.391e-06, -0.9639, -0.1332, 1.272e-05, -0.9911, -0.3923, 0.0, -0.9198, -0.1332, 0.0, -0.9911, 0.2663, 5.821e-09, -0.9639, 0.3923, 0.0, -0.9198, 0.2663, 6.391e-06, -0.9639, 0.1332, -1.272e-05, -0.9911, -0.5205, 2.275e-08, -0.8539, 0.0, 0.0, -1.0, 0.0, 0.0, -1.0, 0.2663, 0.0, -0.9639, -0.9239, -0.3827, -3.67e-05, -0.824, -0.388, -0.413, -0.6599, -0.7313, -0.1723, -0.4472, -0.8944, 0.0, -0.4199, -0.3336, 0.844, -0.7667, -0.1214, 0.6304, -0.7346, -0.5409, 0.4096, -0.4547, -0.8247, 0.3362, 0.9239, -0.3827, 0.0001834, 0.4472, -0.8944, -3.91e-08, 0.7173, -0.6303, -0.2971, 0.8192, -0.4862, -0.3043, 0.0, -1.0, 3.678e-06, 0.0, -1.0, 3.678e-06, 0.0, -1.0, 3.678e-06, -9.883e-06, 0.3236, 0.9462, -7.608e-05, 0.9262, 0.3771, -3.566e-06, 0.3236, 0.9462, 3.063e-06, 0.1092, 0.994, 0.8519, -0.3827, 0.3575, 0.6521, -0.7071, 0.2735, 0.7581, -0.6481, -0.07208, 0.8173, -0.5744, 0.04598, -6.101e-08, 0.0, 1.0, -6.101e-08, 0.0, 1.0, -6.101e-08, 0.0, 1.0, -6.101e-08, 0.0, 1.0, -6.101e-08, 0.0, 1.0, -6.101e-08, 0.0, 1.0, -6.101e-08, 0.0, 1.0, -6.101e-08, 0.0, 1.0, -6.101e-08, 0.0, 1.0, 0.8128, 0.08197, 0.5767, 0.7811, 0.1365, 0.6093, 0.7824, 0.06848, 0.619, 1.843e-06, 0.07886, 0.9969, 1.852e-06, 0.001759, 1.0, -1.843e-06, 0.001759, 1.0, -1.852e-06, 0.07886, 0.9969, 0.0, -0.7071, -0.7071, 0.4112, -0.3463, -0.8432, -0.237, -0.5449, -0.8043, 0.0, -0.7071, -0.7071, -0.5959, -0.8031, 0.0, -0.5959, -0.8031, 0.0, -0.4547, -0.8247, 0.3362, -0.7346, -0.5409, 0.4096, -6.705e-06, 0.3236, 0.9462, 8.577e-05, 0.9262, 0.3771, 1.154e-05, 0.3236, 0.9462, 3.501e-06, 0.3236, 0.9462, 0.0, -1.0, -1.718e-06, 0.3626, -0.9301, -0.05868, 0.0, -1.0, -1.718e-06, -0.869, -0.489, -0.07594, -0.2737, -0.5744, -0.7715, -0.4109, -0.4934, -0.7666, -0.6648, -0.745, 0.0546, -0.3015, -0.9045, -0.3015, -0.237, -0.5449, -0.8043, -0.824, -0.3879, -0.413, 0.7582, -0.6481, -0.07209, 0.652, -0.7071, 0.2735, -0.4472, -0.8944, -1.955e-08, -0.6599, -0.7313, -0.1724, -0.3694, -0.2612, -0.8918, 0.3124, -0.7502, -0.5828, 0.2884, -0.9381, -0.1918, 0.8173, -0.5744, 0.046, 0.4112, -0.3463, -0.8432, 0.5183, -0.8271, 0.2174, 0.3529, -0.9239, 0.148, 0.852, -0.3827, 0.3574, 0.8173, -0.5744, 0.04598, 0.6521, -0.7071, 0.2735, 0.5184, -0.8271, 0.2174, 0.0, -1.0, 0.0, 0.3529, -0.9239, 0.148, 1.0, 6.707e-09, 0.0, 1.0, 6.707e-09, 0.0, 1.0, 6.707e-09, 0.0, 1.0, 6.707e-09, 0.0, 1.0, 6.707e-09, 0.0, 1.0, 6.707e-09, 0.0, 0.0, -1.0, 0.0, 0.0, -1.0, 0.0, 0.2674, -0.8483, 0.457, -0.4547, -0.8247, 0.3362, 0.3424, -0.3217, -0.8828, 0.8192, -0.4861, -0.3042, 0.7173, -0.6303, -0.2971, 0.3366, -0.476, -0.8125, -1.0, 6.707e-09, 0.0, -1.0, 6.707e-09, 0.0, -1.0, 6.707e-09, 0.0, -1.0, 6.707e-09, 0.0, -1.0, 6.707e-09, 0.0, -1.0, 6.707e-09, 0.0, 1.535e-08, 0.0, 1.0, 1.535e-08, 0.0, 1.0, 1.535e-08, 0.0, 1.0, 1.535e-08, 0.0, 1.0, 1.535e-08, 0.0, 1.0, 0.0, 0.1172, 0.9931, 1.478e-05, 0.07884, 0.9969, -3.681e-06, 0.07884, 0.9969, 5.545e-06, 0.2123, 0.9772, -0.8295, 0.1115, 0.5473, -0.7071, 0.001287, 0.7071, -0.7071, 0.001255, 0.7071, -0.7071, 0.06483, 0.7041, -0.7184, 0.1477, 0.6798, 0.7071, -7.867e-06, -0.7071, 0.4377, 0.5586, -0.7045, 0.9336, 0.3204, -0.1602, 0.8679, -0.3512, -0.3512, -0.9523, 0.3051, 1.486e-05, -1.0, 0.0, 2.323e-07, -0.9675, -0.2527, 1.236e-05, -0.9682, -0.2237, -0.1118, -0.9682, 0.1119, -0.2237, -0.8629, 0.5055, 2.435e-05, -0.9675, -0.2527, -2.401e-05, -0.9555, -0.2639, -0.1319, -0.9555, 0.1319, -0.2639, -0.8629, 0.5055, 2.435e-05, -1.0, 0.0, 2.323e-07, -1.0, 0.0, 2.323e-07, -0.9675, 0.2527, -1.191e-05, 0.1149, -0.0001546, -0.9934, 0.2922, -7.767e-07, -0.9564, 0.1954, -0.09634, -0.976, 0.08234, -0.1218, -0.9891, -0.9765, 0.08533, 0.1978, -0.9803, -0.008343, 0.1972, -0.9998, -0.004252, 0.01729, -0.9961, 0.08169, 0.03446, 0.9998, -0.004252, 0.01729, 0.9803, -0.008343, 0.1972, 0.9765, 0.08533, 0.1978, 0.9961, 0.08169, 0.03446, 0.4924, 0.1163, 0.8626, 0.9765, 0.08534, 0.1978, 0.9803, -0.008328, 0.1973, 0.7257, -0.003065, 0.688, -0.3614, 0.0966, 0.9274, -8.798e-06, 0.08561, 0.9963, 0.0, 0.0, 1.0, -0.7257, -0.003062, 0.688, 0.0, 0.0, 1.0, 0.0, 0.0, 1.0, -0.5148, 0.0808, 0.8535, -0.6681, 3.191e-05, 0.7441, 0.8629, -0.5055, 2.395e-05, 0.9239, 0.3827, -3.691e-05, 0.9555, 0.1319, -0.2639, 0.9682, -0.2237, -0.1118, 0.9675, -0.2527, 1.185e-05, 1.0, 0.0, -2.323e-07, 0.9523, 0.3051, -1.486e-05, 0.9675, 0.2527, -1.23e-05, 1.0, 0.0, -2.323e-07, 1.0, 0.0, -2.323e-07, 0.9239, 0.3827, 1.815e-05, 0.9336, 0.1602, -0.3204, 0.9755, -0.1557, -0.1557, 0.0, 0.0, -1.0, 0.0, 0.0, -1.0, 0.0, 0.0, -1.0, 0.0, 0.0, -1.0, -0.9074, -0.1329, -0.3987, -0.8921, 0.4042, -0.2021, -0.5049, 0.6443, -0.5745, -0.8018, -0.5345, -0.2673, 0.9964, 0.08379, 0.008553, 0.9541, 0.111, 0.2783, 1.0, 0.0, -1.936e-07, 1.0, 0.0, -1.936e-07, 0.5876, 0.0, -0.8092, 0.5876, 0.0, -0.8092, 0.1711, -0.02548, -0.9849, 0.3305, -0.173, -0.9278, 0.5876, 0.0, -0.8092, 0.0, 1.0, 7.143e-08, 0.0, 1.0, 7.143e-08, 0.0, 1.0, 7.143e-08, 0.0, 1.0, 7.143e-08, 0.0, 1.0, 7.143e-08, -0.9523, 0.3051, -4.388e-05, -0.9675, 0.2527, -0.0002423, -0.7071, 0.7071, 0.0, -0.7071, 0.7071, 0.0, 0.5054, -0.8629, 2.662e-05, 0.4042, -0.7737, -0.4879, 0.8863, -0.3274, -0.3274, 0.9675, -0.2527, 3.579e-08, -0.06376, -0.1258, -0.99, -0.0739, -0.1058, -0.9916, -0.4034, -0.1591, -0.9011, -8.24e-08, -0.2755, -0.9613, 0.093, -0.1331, -0.9867, 0.08234, -0.1218, -0.9891, 0.1954, -0.09635, -0.976, -0.1956, -0.1446, -0.97, -0.2782, -0.04141, -0.9596, -0.4034, -0.1591, -0.9011, -0.07387, -0.1058, -0.9916, -0.9675, 0.2527, -1.105e-08, -0.8921, 0.4042, -0.2021, -0.9074, -0.1329, -0.3987, -0.8271, -0.5621, 0.0, -0.5876, 7.403e-09, -0.8092, -0.5876, 7.403e-09, -0.8092, -0.5876, 7.403e-09, -0.8092, -0.4034, -0.1591, -0.9011, -0.2782, -0.04136, -0.9596, -0.8921, 0.4042, -0.2021, -0.9675, 0.2527, 0.0, -0.5054, 0.8629, 2.658e-05, -0.5048, 0.6442, -0.5746, -0.9295, 0.0, 0.3687, -0.9295, 0.0, 0.3687, -0.6681, 2.139e-05, 0.7441, -0.9336, -0.1602, -0.3204, -0.8921, 0.4042, -0.2021, -0.5049, 0.6442, -0.5745, -0.4378, -0.7045, -0.5586, -0.9765, 0.08532, 0.1978, -0.9961, 0.08168, 0.034, -0.9964, 0.08378, 0.008557, -0.954, 0.111, 0.2783, 0.9964, 0.08383, 0.008561, 0.9961, 0.08168, 0.03446, 0.9765, 0.08533, 0.1978, 0.954, 0.111, 0.2783, -0.3827, -0.9239, 3.967e-05, -0.3827, -0.9239, -1.776e-07, -0.8271, -0.5621, -4.717e-05, -0.9074, -0.1329, -0.3987, 0.0, 0.0, 1.0, -4.728e-06, 0.06525, 0.9979, 0.4924, 0.1164, 0.8626, 0.7257, -0.003062, 0.688, 0.1954, -0.09632, -0.976, 0.2922, 0.0, -0.9564, -0.1938, 4.248e-09, -0.981, -0.1956, -0.1446, -0.97, -0.5054, 0.8629, 2.658e-05, -0.5048, 0.6442, -0.5746, -0.8921, 0.4042, -0.2021, -0.9675, 0.2527, 0.0, 0.8863, -0.3274, -0.3275, 0.4042, -0.7737, -0.4878, 0.4377, 0.5586, -0.7045, 0.9337, 0.3204, -0.1602, 0.0, 1.0, 0.0, 0.0, 1.0, 0.0, 0.0, 1.0, 0.0, 0.0, 1.0, 0.0, 0.0, 1.0, 0.0, 0.9675, -0.2527, -1.105e-08, 0.8863, -0.3274, -0.3274, 0.9336, 0.3204, -0.1602, 0.9239, 0.3827, 0.0, -0.9295, 0.0, 0.3687, -0.5148, 0.08075, 0.8535, -0.954, 0.111, 0.2783, 0.1711, -0.02542, -0.9849, 0.09297, -0.1331, -0.9867, 0.3305, -0.173, -0.9278, 0.9523, 0.3051, 2.186e-05, 0.7071, 0.7071, 0.0, 0.7071, 0.7071, 0.0, 0.9675, 0.2527, -2.426e-05, 0.5054, 0.8629, 0.0, 0.9239, 0.3827, -2.236e-08, 0.9336, 0.3204, -0.1602, 0.4377, 0.5587, -0.7045, 0.9336, 0.3204, -0.1602, 0.9239, 0.3827, 0.0, 0.9675, -0.2527, -2.551e-08, 0.8679, -0.3512, -0.3512, -0.9765, 0.08534, 0.1978, -0.9151, 0.1755, 0.363, -0.3613, 0.09673, 0.9274, -0.3614, 0.09663, 0.9274, -0.7257, -0.003065, 0.688, -0.9803, -0.008329, 0.1973, -0.9765, 0.08531, 0.1978, 0.5054, 0.8629, 0.0, 0.9239, 0.3827, -2.236e-08, 0.9336, 0.3204, -0.1602, 0.4377, 0.5587, -0.7045, 6.711e-07, -1.0, 0.0, 6.711e-07, -1.0, 0.0, 6.711e-07, -1.0, 0.0, 6.711e-07, -1.0, 0.0, -0.9336, -0.1602, -0.3204, -0.8629, -0.5055, 0.0, -0.9675, 0.2527, -1.105e-08, -0.8921, 0.4042, -0.2021, -1.0, -4.727e-08, 5.635e-15, -0.9541, 0.111, 0.2783, -0.9964, 0.08379, 0.008553, -1.0, -4.727e-08, 5.635e-15, -0.1956, -0.1446, -0.97, -0.1938, 1.049e-06, -0.981, -0.2333, -1.646e-05, -0.9724, -0.0638, -0.1258, -0.99, 0.6642, 0.09056, 0.742, 8.158e-08, 0.114, 0.9935, -6.953e-07, 0.05708, 0.9984, 0.954, 0.111, 0.2783, 0.6642, 0.09058, 0.742, 0.5618, 2.693e-05, 0.8273, 0.9295, 1.158e-07, 0.3687, 0.868, -0.3512, -0.3512, 0.9675, -0.2527, 2.863e-07, 0.5054, -0.8629, 2.694e-05, 0.8165, -0.4083, -0.4082, -0.4377, -0.7046, -0.5586, -0.3827, -0.9239, 0.0, -0.8629, -0.5054, -5.606e-05, -0.9336, -0.1602, -0.3204, 0.6642, 0.09056, 0.742, 0.954, 0.111, 0.2783, 0.9765, 0.08534, 0.1978, 0.4924, 0.1164, 0.8626, 0.5618, -5.384e-05, 0.8273, 0.6643, 0.09061, 0.742, 1.226e-05, 0.05711, 0.9984, 4.28e-08, 0.0, 1.0, 4.28e-08, 0.0, 1.0, 4.28e-08, 0.0, 1.0, -2.239e-08, 0.0, 1.0, -2.239e-08, 0.0, 1.0, -1.465e-06, 0.04567, 0.999, -0.5148, 0.08085, 0.8535, 3.139e-06, 0.05708, 0.9984, 0.4924, 0.1164, 0.8626, -1.892e-06, 0.06526, 0.9979, -2.637e-06, 0.08562, 0.9963, -0.3613, 0.09658, 0.9274, -1.378e-08, 0.114, 0.9935, 1.82e-06, 0.04568, 0.999, -0.3613, 0.09664, 0.9274, -0.954, 0.111, 0.2783, -0.5148, 0.08082, 0.8535, 5.286e-08, 0.0, -1.0, 5.286e-08, 0.0, -1.0, 5.286e-08, 0.0, -1.0, 5.286e-08, 0.0, -1.0, 5.286e-08, 0.0, -1.0, 5.286e-08, 0.0, -1.0, 5.286e-08, 0.0, -1.0, 5.286e-08, 0.0, -1.0, 5.286e-08, 0.0, -1.0, 5.286e-08, 0.0, -1.0, 5.286e-08, 0.0, -1.0, 5.286e-08, 0.0, -1.0, 5.286e-08, 0.0, -1.0, 5.286e-08, 0.0, -1.0, -0.2782, -0.04139, -0.9596, -0.07387, -0.1058, -0.9916, -0.06377, -0.1257, -0.99, -0.2333, -2.598e-07, -0.9724, 0.1149, 1.082e-07, -0.9934, 0.08236, -0.1218, -0.9891, 0.09297, -0.1331, -0.9867, 0.1711, -0.02543, -0.9849, 5.286e-08, 0.0, -1.0, 5.286e-08, 0.0, -1.0, 0.002013, 9.648e-08, -1.0, 0.8133, -0.03145, -0.581, 0.6994, -0.5338, -0.4754, 0.8502, -0.2863, -0.4418, -0.8531, -0.1101, -0.51, -0.8502, -0.2863, -0.4418, -0.8502, -0.2863, -0.4418, -0.8574, -0.257, -0.4458, -0.7861, -0.2094, -0.5816, -0.8589, -0.2853, -0.4253, -0.8589, -0.2853, -0.4253, 0.9004, -0.3982, -0.1752, 0.862, -0.2669, -0.4309, 0.8512, -0.2862, -0.4399, 0.8512, -0.2862, -0.4399, 0.0, 0.0, -1.0, 0.0, 0.0, -1.0, 0.0, 0.0, -1.0, 0.0, 0.0, -1.0, 0.0, 0.0, -1.0, 0.0, 0.0, -1.0, 0.0, 0.0, -1.0, -6.997e-08, -1.0, 2.516e-07, -6.997e-08, -1.0, 2.516e-07, -6.997e-08, -1.0, 2.516e-07, -6.997e-08, -1.0, 2.516e-07, 0.0, -1.0, 2.275e-06, 0.0, -1.0, 2.275e-06, 0.0, -1.0, 2.275e-06, 0.0, -1.0, 2.275e-06, -0.4472, 0.8944, 0.0, -0.4472, 0.8944, 0.0, -0.4472, 0.8944, 0.0, -0.4472, 0.8944, 0.0, -2.554e-09, 0.0, 1.0, -2.554e-09, 0.0, 1.0, -2.554e-09, 0.0, 1.0, -2.554e-09, 0.0, 1.0, -2.554e-09, 0.0, 1.0, -2.554e-09, 0.0, 1.0, -2.554e-09, 0.0, 1.0, -2.554e-09, 0.0, 1.0, -2.554e-09, 0.0, 1.0, -2.554e-09, 0.0, 1.0, -2.554e-09, 0.0, 1.0, -2.554e-09, 0.0, 1.0, -2.554e-09, 0.0, 1.0, -2.554e-09, 0.0, 1.0, -2.554e-09, 0.0, 1.0, -2.554e-09, 0.0, 1.0, -2.554e-09, 0.0, 1.0, -2.554e-09, 0.0, 1.0, -2.554e-09, 0.0, 1.0, -2.554e-09, 0.0, 1.0, -2.554e-09, 0.0, 1.0, -2.554e-09, 0.0, 1.0, -2.554e-09, 0.0, 1.0, -2.554e-09, 0.0, 1.0, -2.554e-09, 0.0, 1.0, -2.554e-09, 0.0, 1.0, 0.7071, -0.7071, 0.0, 0.7071, -0.7071, 0.0, 0.7071, -0.7071, 0.0, 0.7071, -0.7071, 0.0, 1.603e-08, 0.0, -1.0, 1.603e-08, 0.0, -1.0, 1.603e-08, 0.0, -1.0, 1.603e-08, 0.0, -1.0, 1.603e-08, 0.0, -1.0, 1.603e-08, 0.0, -1.0, 1.603e-08, 0.0, -1.0, 2.664e-07, 0.0, 1.0, 2.664e-07, 0.0, 1.0, 2.664e-07, 0.0, 1.0, 2.664e-07, 0.0, 1.0, 2.664e-07, 0.0, 1.0, 2.664e-07, 0.0, 1.0, 2.664e-07, 0.0, 1.0, 2.664e-07, 0.0, 1.0, 0.0, 1.0, 0.0, 0.0, 1.0, 0.0, 0.0, 1.0, 0.0, 0.0, 1.0, 0.0, -3.091e-08, -0.5493, 0.8356, -3.091e-08, -0.5493, 0.8356, -3.091e-08, -0.5493, 0.8356, -3.091e-08, -0.5493, 0.8356, -0.7071, 0.7071, 0.0, -0.7071, 0.7071, 0.0, -0.7071, 0.7071, 0.0, -0.7071, 0.7071, 0.0, 0.5493, 0.0, 0.8356, 0.5493, 0.0, 0.8356, 0.5493, 0.0, 0.8356, 0.5493, 0.0, 0.8356, 0.0, -1.0, 0.0, 0.0, -1.0, 0.0, 0.0, -1.0, 0.0, 0.0, -1.0, 0.0, 0.0, -1.0, 0.0, 0.0, -1.0, 0.0, 0.0, -1.0, 0.0, 0.0, -1.0, 0.0, 0.4472, 0.8944, 0.0, 0.4472, 0.8944, 0.0, 0.4472, 0.8944, 0.0, 0.4472, 0.8944, 0.0, 0.0, -1.0, 0.0, 0.0, -1.0, 0.0, 0.0, -1.0, 0.0, 0.0, -1.0, 0.0, 0.0, 0.7959, 0.6054, 0.0, 0.7959, 0.6054, 0.0, 0.7959, 0.6054, 0.0, 0.7959, 0.6054, -0.4472, 0.8944, 0.0, -0.4472, 0.8944, 0.0, -0.4472, 0.8944, 0.0, -0.4472, 0.8944, 0.0, -2.405e-08, 0.0, -1.0, -2.405e-08, 0.0, -1.0, -2.405e-08, 0.0, -1.0, -2.405e-08, 0.0, -1.0, -2.405e-08, 0.0, -1.0, -2.405e-08, 0.0, -1.0, -2.405e-08, 0.0, -1.0, -1.0, 0.0, 0.0, -1.0, 0.0, 0.0, -1.0, 0.0, 0.0, -1.0, 0.0, 0.0, -1.0, 0.0, 0.0, -1.0, 0.0, 0.0, -1.0, 0.0, 0.0, -1.0, 0.0, 0.0, 0.4472, 0.8944, 2.136e-05, 0.0, 1.0, 0.0, 0.0, 1.0, 0.0, 0.0, 1.0, 0.0, 0.0, 1.0, 0.0, 0.0, 1.0, 0.0, 0.2457, 0.8944, 0.3737, 0.2456, 0.8944, 0.3737, 0.4472, 0.8944, 5.937e-06, -1.0, 0.0, 0.0, -1.0, 0.0, 0.0, -1.0, 0.0, 0.0, -1.0, 0.0, 0.0, 0.7071, 0.7071, 0.0, 0.7071, 0.7071, 0.0, 0.7071, 0.7071, 0.0, 0.7071, 0.7071, 0.0, 0.0, 1.0, 0.0, 0.0, 1.0, 0.0, 0.0, 1.0, 0.0, 0.0, 1.0, 0.0, -7.103e-08, 0.0, 1.0, -7.103e-08, 0.0, 1.0, -7.103e-08, 0.0, 1.0, -7.103e-08, 0.0, 1.0, 0.0, 1.0, 0.0, 0.0, 1.0, 0.0, 0.0, 1.0, 0.0, 0.0, 1.0, 0.0, 0.5493, 0.0, 0.8356, 0.5493, 0.0, 0.8356, 0.5493, 0.0, 0.8356, 0.5493, 0.0, 0.8356, -8.118e-08, 0.0, 1.0, -8.118e-08, 0.0, 1.0, -8.118e-08, 0.0, 1.0, -8.118e-08, 0.0, 1.0, 1.0, 0.0, 0.0, 1.0, 0.0, 0.0, 1.0, 0.0, 0.0, 1.0, 0.0, 0.0, 0.4472, 0.8944, 0.0, 0.4472, 0.8944, 0.0, 0.4472, 0.8944, 0.0, 0.4472, 0.8944, 0.0, 0.0, -1.0, 0.0, 0.0, -1.0, 0.0, 0.0, -1.0, 0.0, 0.0, -1.0, 0.0, 0.0, -1.0, 0.0, 0.0, -1.0, 0.0, 0.0, -1.0, 0.0, 0.0, -1.0, 0.0, -2.664e-07, 0.0, 1.0, -2.664e-07, 0.0, 1.0, -2.664e-07, 0.0, 1.0, -2.664e-07, 0.0, 1.0, -2.664e-07, 0.0, 1.0, -2.664e-07, 0.0, 1.0, -2.664e-07, 0.0, 1.0, -2.664e-07, 0.0, 1.0, -1.0, 0.0, 0.0, -1.0, 0.0, 0.0, -1.0, 0.0, 0.0, -1.0, 0.0, 0.0, -1.0, 0.0, 0.0, -1.0, 0.0, 0.0, -1.0, 0.0, 0.0, -1.0, 0.0, 0.0, -1.0, 0.0, 0.0, -0.3223, 0.6445, 0.6933, -0.3223, 0.6445, 0.6933, -0.3223, 0.6445, 0.6933, 1.0, 0.0, 0.0, 1.0, 0.0, 0.0, 1.0, 0.0, 0.0, 1.0, 0.0, 0.0, 1.0, 0.0, 0.0, 0.0, -1.0, 2.275e-06, 0.0, -1.0, 2.275e-06, 0.0, -1.0, 2.275e-06, 0.0, -1.0, 2.275e-06, -1.522e-07, -1.0, 0.0, -1.522e-07, -1.0, 0.0, -1.522e-07, -1.0, 0.0, -1.522e-07, -1.0, 0.0, 0.0, -0.5493, 0.8356, 0.0, -0.5493, 0.8356, 0.0, -0.5493, 0.8356, 0.0, -0.5493, 0.8356, -0.4371, -0.3679, 0.8207, -0.4371, -0.3679, 0.8207, -0.4371, -0.3679, 0.8207, 0.3884, -0.3884, 0.8356, 0.3884, -0.3884, 0.8356, 0.3884, -0.3884, 0.8356, -1.0, 0.0, 0.0, -1.0, 0.0, 0.0, -1.0, 0.0, 0.0, -1.0, 0.0, 0.0, 0.0, 1.0, 0.0, 0.0, 1.0, 0.0, 0.0, 1.0, 0.0, 0.0, 1.0, 0.0, -1.0, 0.0, 0.0, -1.0, 0.0, 0.0, -1.0, 0.0, 0.0, -1.0, 0.0, 0.0, -1.0, 9.895e-07, 0.0, -1.0, 9.895e-07, 0.0, -0.4472, 0.8944, 2.829e-05, -0.4472, 0.8944, 4.273e-05, 1.0, 0.0, 0.0, 1.0, 0.0, 0.0, 1.0, 0.0, 0.0, 1.0, 0.0, 0.0, 1.0, 0.0, 0.0, 1.0, 0.0, 0.0, 1.0, 0.0, 0.0, 1.0, 0.0, 0.0, -0.4472, 0.8944, 2.147e-05, -0.2457, 0.8944, 0.3737, -0.2456, 0.8944, 0.3737, 0.0, 1.0, 0.0, 0.0, 1.0, 0.0, 0.0, 1.0, 0.0, 0.0, 1.0, 0.0, 0.0, 1.0, 0.0, 0.0, 1.0, 0.0, -0.5493, -1.779e-08, 0.8356, -0.5493, -1.779e-08, 0.8356, -0.5493, -1.779e-08, 0.8356, -0.5493, -1.779e-08, 0.8356, 0.0, 1.0, 0.0, 0.0, 1.0, 0.0, 0.0, 1.0, 0.0, 0.0, 1.0, 0.0, 0.0, 1.0, 0.0, 0.0, 1.0, 0.0, 0.0, 1.0, 0.0, 0.0, 1.0, 0.0, 8.118e-08, 0.0, 1.0, 8.118e-08, 0.0, 1.0, 8.118e-08, 0.0, 1.0, 8.118e-08, 0.0, 1.0, -0.5493, 0.0, 0.8356, -0.5493, 0.0, 0.8356, -0.5493, 0.0, 0.8356, -0.5493, 0.0, 0.8356, 0.0, 1.0, 0.0, 0.0, 1.0, 0.0, 0.0, 1.0, 0.0, 0.0, 1.0, 0.0, -0.7071, -0.7071, 0.0, -0.7071, -0.7071, 0.0, -0.7071, -0.7071, 0.0, -0.7071, -0.7071, 0.0, 0.0, 1.0, 0.0, 0.0, 1.0, 0.0, 0.0, 1.0, 0.0, 0.0, 1.0, 0.0, 1.0, 0.0, 0.0, 1.0, 0.0, 0.0, 1.0, 0.0, 0.0, 1.0, 0.0, 0.0, -3.206e-08, 0.0, -1.0, -3.206e-08, 0.0, -1.0, -3.206e-08, 0.0, -1.0, -3.206e-08, 0.0, -1.0, -3.206e-08, 0.0, -1.0, -3.206e-08, 0.0, -1.0, -3.206e-08, 0.0, -1.0, 0.0, -1.0, 0.0, 0.0, -1.0, 0.0, 0.0, -1.0, 0.0, 0.0, -1.0, 0.0, 0.3223, 0.6445, 0.6933, 0.3223, 0.6445, 0.6933, 0.3223, 0.6445, 0.6933, 1.0, 0.0, 0.0, 1.0, 0.0, 0.0, 1.0, 0.0, 0.0, 1.0, 0.0, 0.0, 0.4472, 0.8944, -1.252e-06, 1.0, 1.979e-06, 0.0, 1.0, 1.979e-06, 0.0, 0.4472, 0.8944, 4.293e-05, 0.7071, -0.7071, 0.0, 0.7071, -0.7071, 0.0, 0.7071, -0.7071, 0.0, 0.7071, -0.7071, 0.0, 1.0, 0.0, 0.0, 1.0, 0.0, 0.0, 1.0, 0.0, 0.0, 1.0, 0.0, 0.0, 1.0, 0.0, 0.0, 1.0, 0.0, 0.0, 1.0, 0.0, 0.0, 1.0, 0.0, 0.0, 0.0, 0.7959, 0.6054, 0.0, 0.7959, 0.6054, 0.0, 0.7959, 0.6054, 0.0, 0.7959, 0.6054, -0.7071, -0.7071, 0.0, -0.7071, -0.7071, 0.0, -0.7071, -0.7071, 0.0, -0.7071, -0.7071, 0.0, 2.129e-07, 0.0, 1.0, 2.129e-07, 0.0, 1.0, 0.02497, -0.04152, 0.9988, 0.02493, 0.02324, 0.9994, 0.02468, 0.02301, 0.9994, 0.02452, 0.02283, 0.9994, 0.02518, 0.02346, 0.9994, -1.0, 0.0, 7.215e-07, -1.0, 0.0, 7.215e-07, -1.0, 0.0, 7.215e-07, -1.0, 0.0, 7.215e-07, 1.319e-07, 0.0, 1.0, 1.319e-07, 0.0, 1.0, 1.319e-07, 0.0, 1.0, 1.319e-07, 0.0, 1.0, 0.2341, -0.002817, 0.9722, -0.02301, 0.02164, 0.9995, -0.02343, 0.02203, 0.9995, -0.02284, 0.02147, 0.9995, -0.02297, 0.02161, 0.9995, -0.02318, 0.02181, 0.9995, -0.02326, -0.04294, 0.9988, 0.0, 1.0, 0.0, 0.0, 1.0, 0.0, 0.0, 1.0, 0.0, 0.0, 1.0, 0.0, 0.0, 1.0, 0.0, 0.0, 1.0, 0.0, 0.0, 1.0, 0.0, -0.04294, 0.9988, -0.02326, 0.0, 1.0, 0.0, 0.0, 1.0, 0.0, 0.04152, 0.9988, -0.02497, 0.0, 1.0, 0.0, 0.0, 1.0, 0.0, 0.0, 1.0, 0.0])] * 3)])

# ---- objects
ob_light = bpy.data.objects.new('Light', light_light)
ob_camera = bpy.data.objects.new('Camera', cam_camera)
ob_shellcollider = bpy.data.objects.new('shellCollider', me_group25)
ob_freeiva = bpy.data.objects.new('FreeIva', None)

# ---- transforms, parenting, visibility, modifiers, constraints
ob_light.location = (4.076, 1.005, 5.904)
ob_light.rotation_euler = (0.6503, 0.05522, 1.866)
ob_light.lock_rotations_4d = False
ob_light.empty_display_type = 'ARROWS'
ob_light.color = (0.0, 0.0, 0.0, 0.0)
ob_light.lineart.crease_threshold = 0.0
ob_camera.location = (7.359, -6.926, 4.958)
ob_camera.rotation_euler = (1.109, 0.0, 0.8149)
ob_camera.lock_rotations_4d = False
ob_camera.empty_display_type = 'ARROWS'
ob_camera.color = (0.0, 0.0, 0.0, 0.0)
ob_camera.display_type = 'WIRE'
ob_camera.lineart.crease_threshold = 0.0
ob_shellcollider.parent = ob_freeiva
ob_shellcollider.location = (0.0006501, -0.3921, 0.0)
ob_shellcollider.rotation_mode = 'QUATERNION'
ob_shellcollider.rotation_quaternion = (1.629e-07, 0.0, 0.0, -1.0)
ob_shellcollider.scale = (0.5, 0.5, 0.5)
ob_freeiva.location = (0.0, 0.0, 0.0)

# ---- collection membership
col_collection.objects.link(ob_light)
col_collection.objects.link(ob_camera)
col_collection.objects.link(ob_shellcollider)
col_collection.objects.link(ob_freeiva)

# ---- scene / render settings (as saved in the file)
scene.camera = ob_camera
scene.frame_start = 1; scene.frame_end = 250; scene.frame_set(1)
scene.render.engine = 'BLENDER_EEVEE_NEXT'
scene.cycles.sampling_pattern = 'TABULATED_SOBOL'
scene.cycles.use_light_tree = False
scene.view_settings.view_transform = 'Filmic'
bpy.context.view_layer.update()

